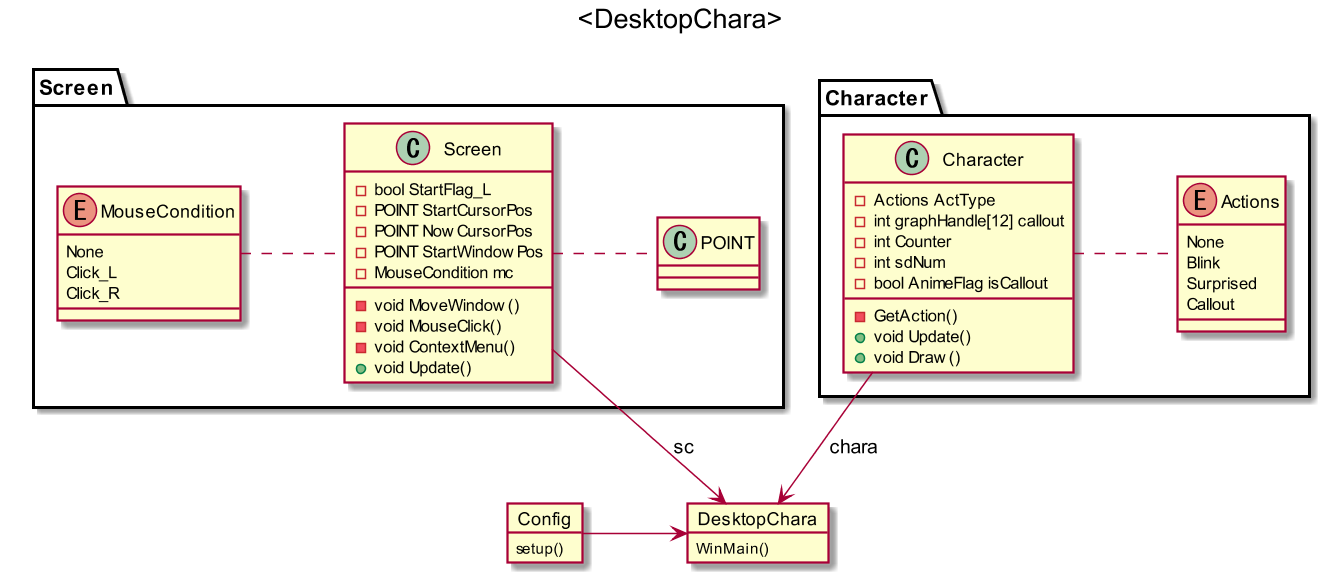

The diagram above was rendered by PlantUML. Its source (embedded in the PNG):
@startuml
scale 1.5

title <DesktopChara>

object DesktopChara{
    WinMain()
}

object Config {
    setup()
}

package Screen {
    enum MouseCondition {
        None
        Click_L
        Click_R
    }

    class Screen {
        -bool StartFlag_L
        -POINT StartCursorPos
        -POINT NowCursorPos
        -POINT StartWindowPos
        -MouseCondition mc
        -void MoveWindow()
        -void MouseClick()
        -void ContextMenu()
        +void Update()
    }
    MouseCondition .ri- Screen
    POINT .le- Screen
}

package Character {
    enum Actions {
        None
        Blink
        Surprised
        Callout
    }

    class Character {
        -Actions ActType
        -int graphHandle[12] callout
        -int Counter
        -int sdNum
        -bool AnimeFlag isCallout

        -GetAction()
        +void Update()
        +void Draw()
    }

    Actions .le- Character
}

Character -> DesktopChara :chara
Screen -> DesktopChara :sc
Config -ri> DesktopChara

@endtuml